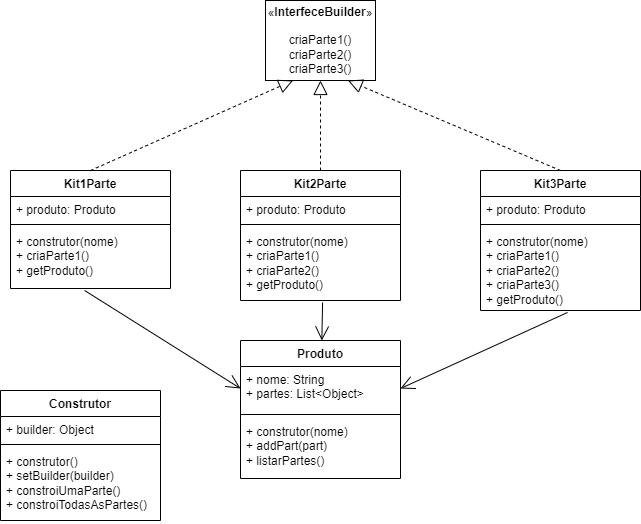

The diagram above was exported from draw.io. Its source (the exported page's mxGraphModel, read from the mxfile embedded in the PNG):
<mxGraphModel dx="1434" dy="788" grid="1" gridSize="10" guides="1" tooltips="1" connect="1" arrows="1" fold="1" page="1" pageScale="1" pageWidth="827" pageHeight="1169" math="0" shadow="0">
  <root>
    <mxCell id="0" />
    <mxCell id="1" parent="0" />
    <mxCell id="o7v8gzVeDhdJPUNKsXPX-1" value="Produto" style="swimlane;fontStyle=1;align=center;verticalAlign=top;childLayout=stackLayout;horizontal=1;startSize=26;horizontalStack=0;resizeParent=1;resizeParentMax=0;resizeLast=0;collapsible=1;marginBottom=0;whiteSpace=wrap;html=1;" vertex="1" parent="1">
      <mxGeometry x="340" y="830" width="160" height="138" as="geometry" />
    </mxCell>
    <mxCell id="o7v8gzVeDhdJPUNKsXPX-2" value="+ nome: String&lt;br&gt;+ partes: List&amp;lt;Object&amp;gt;" style="text;strokeColor=none;fillColor=none;align=left;verticalAlign=top;spacingLeft=4;spacingRight=4;overflow=hidden;rotatable=0;points=[[0,0.5],[1,0.5]];portConstraint=eastwest;whiteSpace=wrap;html=1;" vertex="1" parent="o7v8gzVeDhdJPUNKsXPX-1">
      <mxGeometry y="26" width="160" height="44" as="geometry" />
    </mxCell>
    <mxCell id="o7v8gzVeDhdJPUNKsXPX-3" value="" style="line;strokeWidth=1;fillColor=none;align=left;verticalAlign=middle;spacingTop=-1;spacingLeft=3;spacingRight=3;rotatable=0;labelPosition=right;points=[];portConstraint=eastwest;strokeColor=inherit;" vertex="1" parent="o7v8gzVeDhdJPUNKsXPX-1">
      <mxGeometry y="70" width="160" height="8" as="geometry" />
    </mxCell>
    <mxCell id="o7v8gzVeDhdJPUNKsXPX-4" value="+ construtor(nome)&lt;br&gt;+ addPart(part)&lt;br&gt;+ listarPartes()" style="text;strokeColor=none;fillColor=none;align=left;verticalAlign=top;spacingLeft=4;spacingRight=4;overflow=hidden;rotatable=0;points=[[0,0.5],[1,0.5]];portConstraint=eastwest;whiteSpace=wrap;html=1;" vertex="1" parent="o7v8gzVeDhdJPUNKsXPX-1">
      <mxGeometry y="78" width="160" height="60" as="geometry" />
    </mxCell>
    <mxCell id="o7v8gzVeDhdJPUNKsXPX-5" value="Kit1Parte" style="swimlane;fontStyle=1;align=center;verticalAlign=top;childLayout=stackLayout;horizontal=1;startSize=26;horizontalStack=0;resizeParent=1;resizeParentMax=0;resizeLast=0;collapsible=1;marginBottom=0;whiteSpace=wrap;html=1;" vertex="1" parent="1">
      <mxGeometry x="110" y="660" width="160" height="118" as="geometry" />
    </mxCell>
    <mxCell id="o7v8gzVeDhdJPUNKsXPX-6" value="+ produto: Produto" style="text;strokeColor=none;fillColor=none;align=left;verticalAlign=top;spacingLeft=4;spacingRight=4;overflow=hidden;rotatable=0;points=[[0,0.5],[1,0.5]];portConstraint=eastwest;whiteSpace=wrap;html=1;" vertex="1" parent="o7v8gzVeDhdJPUNKsXPX-5">
      <mxGeometry y="26" width="160" height="24" as="geometry" />
    </mxCell>
    <mxCell id="o7v8gzVeDhdJPUNKsXPX-7" value="" style="line;strokeWidth=1;fillColor=none;align=left;verticalAlign=middle;spacingTop=-1;spacingLeft=3;spacingRight=3;rotatable=0;labelPosition=right;points=[];portConstraint=eastwest;strokeColor=inherit;" vertex="1" parent="o7v8gzVeDhdJPUNKsXPX-5">
      <mxGeometry y="50" width="160" height="8" as="geometry" />
    </mxCell>
    <mxCell id="o7v8gzVeDhdJPUNKsXPX-8" value="+ construtor(nome)&lt;br&gt;+ criaParte1()&lt;br&gt;+ getProduto()" style="text;strokeColor=none;fillColor=none;align=left;verticalAlign=top;spacingLeft=4;spacingRight=4;overflow=hidden;rotatable=0;points=[[0,0.5],[1,0.5]];portConstraint=eastwest;whiteSpace=wrap;html=1;" vertex="1" parent="o7v8gzVeDhdJPUNKsXPX-5">
      <mxGeometry y="58" width="160" height="60" as="geometry" />
    </mxCell>
    <mxCell id="o7v8gzVeDhdJPUNKsXPX-13" value="«&lt;b&gt;InterfeceBuilder&lt;/b&gt;»&lt;br&gt;&lt;br&gt;criaParte1()&lt;br&gt;criaParte2()&lt;br&gt;criaParte3()&lt;br&gt;" style="html=1;whiteSpace=wrap;" vertex="1" parent="1">
      <mxGeometry x="365" y="490" width="110" height="80" as="geometry" />
    </mxCell>
    <mxCell id="o7v8gzVeDhdJPUNKsXPX-14" value="" style="endArrow=block;dashed=1;endFill=0;endSize=12;html=1;rounded=0;exitX=0.5;exitY=0;exitDx=0;exitDy=0;entryX=0.25;entryY=1;entryDx=0;entryDy=0;" edge="1" parent="1" source="o7v8gzVeDhdJPUNKsXPX-5" target="o7v8gzVeDhdJPUNKsXPX-13">
      <mxGeometry width="160" relative="1" as="geometry">
        <mxPoint x="330" y="580" as="sourcePoint" />
        <mxPoint x="490" y="580" as="targetPoint" />
      </mxGeometry>
    </mxCell>
    <mxCell id="o7v8gzVeDhdJPUNKsXPX-15" value="Kit2Parte" style="swimlane;fontStyle=1;align=center;verticalAlign=top;childLayout=stackLayout;horizontal=1;startSize=26;horizontalStack=0;resizeParent=1;resizeParentMax=0;resizeLast=0;collapsible=1;marginBottom=0;whiteSpace=wrap;html=1;" vertex="1" parent="1">
      <mxGeometry x="340" y="660" width="160" height="130" as="geometry" />
    </mxCell>
    <mxCell id="o7v8gzVeDhdJPUNKsXPX-16" value="+ produto: Produto" style="text;strokeColor=none;fillColor=none;align=left;verticalAlign=top;spacingLeft=4;spacingRight=4;overflow=hidden;rotatable=0;points=[[0,0.5],[1,0.5]];portConstraint=eastwest;whiteSpace=wrap;html=1;" vertex="1" parent="o7v8gzVeDhdJPUNKsXPX-15">
      <mxGeometry y="26" width="160" height="24" as="geometry" />
    </mxCell>
    <mxCell id="o7v8gzVeDhdJPUNKsXPX-17" value="" style="line;strokeWidth=1;fillColor=none;align=left;verticalAlign=middle;spacingTop=-1;spacingLeft=3;spacingRight=3;rotatable=0;labelPosition=right;points=[];portConstraint=eastwest;strokeColor=inherit;" vertex="1" parent="o7v8gzVeDhdJPUNKsXPX-15">
      <mxGeometry y="50" width="160" height="8" as="geometry" />
    </mxCell>
    <mxCell id="o7v8gzVeDhdJPUNKsXPX-18" value="+ construtor(nome)&lt;br&gt;+ criaParte1()&lt;br&gt;+ criaParte2()&lt;br&gt;+ getProduto()" style="text;strokeColor=none;fillColor=none;align=left;verticalAlign=top;spacingLeft=4;spacingRight=4;overflow=hidden;rotatable=0;points=[[0,0.5],[1,0.5]];portConstraint=eastwest;whiteSpace=wrap;html=1;" vertex="1" parent="o7v8gzVeDhdJPUNKsXPX-15">
      <mxGeometry y="58" width="160" height="72" as="geometry" />
    </mxCell>
    <mxCell id="o7v8gzVeDhdJPUNKsXPX-19" value="Kit3Parte" style="swimlane;fontStyle=1;align=center;verticalAlign=top;childLayout=stackLayout;horizontal=1;startSize=26;horizontalStack=0;resizeParent=1;resizeParentMax=0;resizeLast=0;collapsible=1;marginBottom=0;whiteSpace=wrap;html=1;" vertex="1" parent="1">
      <mxGeometry x="580" y="660" width="160" height="140" as="geometry" />
    </mxCell>
    <mxCell id="o7v8gzVeDhdJPUNKsXPX-20" value="+ produto: Produto" style="text;strokeColor=none;fillColor=none;align=left;verticalAlign=top;spacingLeft=4;spacingRight=4;overflow=hidden;rotatable=0;points=[[0,0.5],[1,0.5]];portConstraint=eastwest;whiteSpace=wrap;html=1;" vertex="1" parent="o7v8gzVeDhdJPUNKsXPX-19">
      <mxGeometry y="26" width="160" height="24" as="geometry" />
    </mxCell>
    <mxCell id="o7v8gzVeDhdJPUNKsXPX-21" value="" style="line;strokeWidth=1;fillColor=none;align=left;verticalAlign=middle;spacingTop=-1;spacingLeft=3;spacingRight=3;rotatable=0;labelPosition=right;points=[];portConstraint=eastwest;strokeColor=inherit;" vertex="1" parent="o7v8gzVeDhdJPUNKsXPX-19">
      <mxGeometry y="50" width="160" height="8" as="geometry" />
    </mxCell>
    <mxCell id="o7v8gzVeDhdJPUNKsXPX-22" value="+ construtor(nome)&lt;br&gt;+ criaParte1()&lt;br&gt;+ criaParte2()&lt;br&gt;+ criaParte3()&lt;br&gt;+ getProduto()" style="text;strokeColor=none;fillColor=none;align=left;verticalAlign=top;spacingLeft=4;spacingRight=4;overflow=hidden;rotatable=0;points=[[0,0.5],[1,0.5]];portConstraint=eastwest;whiteSpace=wrap;html=1;" vertex="1" parent="o7v8gzVeDhdJPUNKsXPX-19">
      <mxGeometry y="58" width="160" height="82" as="geometry" />
    </mxCell>
    <mxCell id="o7v8gzVeDhdJPUNKsXPX-23" value="" style="endArrow=block;dashed=1;endFill=0;endSize=12;html=1;rounded=0;exitX=0.5;exitY=0;exitDx=0;exitDy=0;entryX=0.5;entryY=1;entryDx=0;entryDy=0;" edge="1" parent="1" source="o7v8gzVeDhdJPUNKsXPX-15" target="o7v8gzVeDhdJPUNKsXPX-13">
      <mxGeometry width="160" relative="1" as="geometry">
        <mxPoint x="330" y="580" as="sourcePoint" />
        <mxPoint x="490" y="580" as="targetPoint" />
      </mxGeometry>
    </mxCell>
    <mxCell id="o7v8gzVeDhdJPUNKsXPX-24" value="" style="endArrow=block;dashed=1;endFill=0;endSize=12;html=1;rounded=0;exitX=0.5;exitY=0;exitDx=0;exitDy=0;entryX=0.75;entryY=1;entryDx=0;entryDy=0;" edge="1" parent="1" source="o7v8gzVeDhdJPUNKsXPX-19" target="o7v8gzVeDhdJPUNKsXPX-13">
      <mxGeometry width="160" relative="1" as="geometry">
        <mxPoint x="330" y="580" as="sourcePoint" />
        <mxPoint x="490" y="580" as="targetPoint" />
      </mxGeometry>
    </mxCell>
    <mxCell id="o7v8gzVeDhdJPUNKsXPX-25" value="" style="endArrow=open;endFill=1;endSize=12;html=1;rounded=0;entryX=0;entryY=0.5;entryDx=0;entryDy=0;exitX=0.463;exitY=1.033;exitDx=0;exitDy=0;exitPerimeter=0;" edge="1" parent="1" source="o7v8gzVeDhdJPUNKsXPX-8" target="o7v8gzVeDhdJPUNKsXPX-2">
      <mxGeometry width="160" relative="1" as="geometry">
        <mxPoint x="190" y="800" as="sourcePoint" />
        <mxPoint x="490" y="680" as="targetPoint" />
      </mxGeometry>
    </mxCell>
    <mxCell id="o7v8gzVeDhdJPUNKsXPX-26" value="" style="endArrow=open;endFill=1;endSize=12;html=1;rounded=0;exitX=0.513;exitY=1.028;exitDx=0;exitDy=0;exitPerimeter=0;" edge="1" parent="1" source="o7v8gzVeDhdJPUNKsXPX-18" target="o7v8gzVeDhdJPUNKsXPX-1">
      <mxGeometry width="160" relative="1" as="geometry">
        <mxPoint x="410" y="800" as="sourcePoint" />
        <mxPoint x="490" y="680" as="targetPoint" />
      </mxGeometry>
    </mxCell>
    <mxCell id="o7v8gzVeDhdJPUNKsXPX-27" value="" style="endArrow=open;endFill=1;endSize=12;html=1;rounded=0;exitX=0.544;exitY=1.024;exitDx=0;exitDy=0;exitPerimeter=0;entryX=1;entryY=0.5;entryDx=0;entryDy=0;" edge="1" parent="1" source="o7v8gzVeDhdJPUNKsXPX-22" target="o7v8gzVeDhdJPUNKsXPX-2">
      <mxGeometry width="160" relative="1" as="geometry">
        <mxPoint x="190" y="800" as="sourcePoint" />
        <mxPoint x="490" y="680" as="targetPoint" />
      </mxGeometry>
    </mxCell>
    <mxCell id="o7v8gzVeDhdJPUNKsXPX-32" value="Construtor" style="swimlane;fontStyle=1;align=center;verticalAlign=top;childLayout=stackLayout;horizontal=1;startSize=26;horizontalStack=0;resizeParent=1;resizeParentMax=0;resizeLast=0;collapsible=1;marginBottom=0;whiteSpace=wrap;html=1;" vertex="1" parent="1">
      <mxGeometry x="100" y="880" width="160" height="130" as="geometry" />
    </mxCell>
    <mxCell id="o7v8gzVeDhdJPUNKsXPX-33" value="+ builder: Object" style="text;strokeColor=none;fillColor=none;align=left;verticalAlign=top;spacingLeft=4;spacingRight=4;overflow=hidden;rotatable=0;points=[[0,0.5],[1,0.5]];portConstraint=eastwest;whiteSpace=wrap;html=1;" vertex="1" parent="o7v8gzVeDhdJPUNKsXPX-32">
      <mxGeometry y="26" width="160" height="24" as="geometry" />
    </mxCell>
    <mxCell id="o7v8gzVeDhdJPUNKsXPX-34" value="" style="line;strokeWidth=1;fillColor=none;align=left;verticalAlign=middle;spacingTop=-1;spacingLeft=3;spacingRight=3;rotatable=0;labelPosition=right;points=[];portConstraint=eastwest;strokeColor=inherit;" vertex="1" parent="o7v8gzVeDhdJPUNKsXPX-32">
      <mxGeometry y="50" width="160" height="8" as="geometry" />
    </mxCell>
    <mxCell id="o7v8gzVeDhdJPUNKsXPX-35" value="+ construtor()&lt;br&gt;+ setBuilder(builder)&lt;br&gt;+ constroiUmaParte()&lt;br&gt;+ constroiTodasAsPartes()" style="text;strokeColor=none;fillColor=none;align=left;verticalAlign=top;spacingLeft=4;spacingRight=4;overflow=hidden;rotatable=0;points=[[0,0.5],[1,0.5]];portConstraint=eastwest;whiteSpace=wrap;html=1;" vertex="1" parent="o7v8gzVeDhdJPUNKsXPX-32">
      <mxGeometry y="58" width="160" height="72" as="geometry" />
    </mxCell>
  </root>
</mxGraphModel>